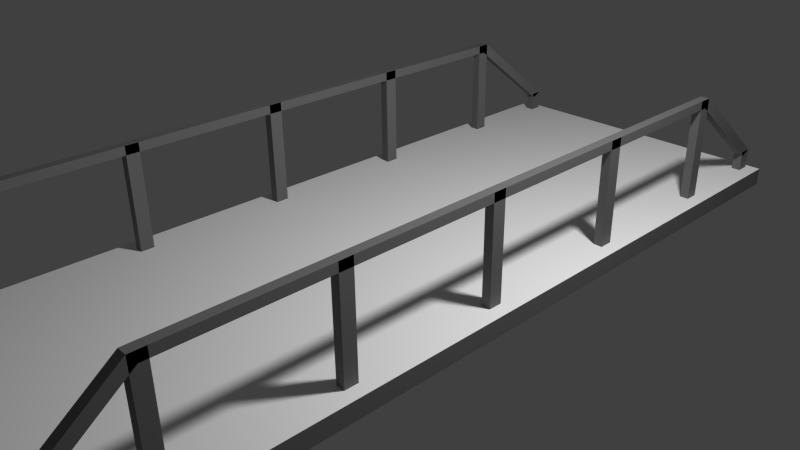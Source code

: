 # Source: bridge_dmc_tex.blend  (saved by Blender 2.68.0; exported with 4.5.12 LTS)
import bpy
from mathutils import Matrix  # noqa: F401  (used for matrix-valued properties, if any)

bpy.ops.wm.read_factory_settings(use_empty=True)
scene = bpy.context.scene
scene.name = 'Scene'

# ---- collections
col_collection_1 = bpy.data.collections.new('Collection 1'); scene.collection.children.link(col_collection_1)

# ---- materials (node trees are filled in below, after node groups)
mat_material = bpy.data.materials.new('Material')
mat_material.alpha_threshold = 0.0
mat_material.use_transparent_shadow = False
mat_material.roughness = 0.5
mat_material.line_color = (0.0, 0.0, 0.0, 1.0)
mat_sidewalk = bpy.data.materials.new('Sidewalk')
mat_sidewalk.alpha_threshold = 0.0
mat_sidewalk.use_transparent_shadow = False
mat_sidewalk.preview_render_type = 'CUBE'
mat_sidewalk.diffuse_color = (1.0, 1.0, 1.0, 1.0)
mat_sidewalk.specular_color = (0.2738, 0.2738, 0.2738)
mat_sidewalk.roughness = 0.5
mat_sidewalk.specular_intensity = 0.914
mat_sidewalk.line_color = (0.0, 0.0, 0.0, 1.0)
mat_metal = bpy.data.materials.new('Metal')
mat_metal.alpha_threshold = 0.0
mat_metal.use_transparent_shadow = False
mat_metal.preview_render_type = 'CUBE'
mat_metal.diffuse_color = (0.1734, 0.1734, 0.1734, 1.0)
mat_metal.specular_color = (0.2668, 0.2668, 0.2668)
mat_metal.roughness = 1.98
mat_metal.specular_intensity = 0.586
mat_metal.line_color = (0.0, 0.0, 0.0, 1.0)

# ---- material node trees

# ---- world
world_world = bpy.data.worlds.new('World'); scene.world = world_world
world_world.color = (0.05088, 0.05088, 0.05088)
world_world.use_sun_shadow = False
world_world.sun_shadow_jitter_overblur = 0.0
world_world.cycles.sampling_method = 'MANUAL'
world_world.cycles.sample_map_resolution = 256

# ---- cameras
cam_camera = bpy.data.cameras.new('Camera')
cam_camera.clip_end = 100.0
cam_camera.lens = 35.0
cam_camera.sensor_width = 32.0
cam_camera.sensor_height = 18.0
cam_camera.ortho_scale = 7.314
cam_camera.dof.focus_distance = 0.0
cam_camera.dof.aperture_fstop = 128.0

# ---- lights
light_lamp = bpy.data.lights.new('Lamp', 'POINT')
light_lamp.transmission_factor = 0.0
light_lamp.cutoff_distance = 30.0
light_lamp.energy = 100.0
light_lamp.shadow_buffer_clip_start = 1.001
light_lamp.shadow_soft_size = 0.1
light_lamp.shadow_maximum_resolution = 0.006
light_lamp.use_absolute_resolution = True
light_lamp.cycles.use_multiple_importance_sampling = False

# ---- meshes
me_bridge_dmc = bpy.data.meshes.new('bridge_dmc')
me_bridge_dmc.from_pydata([(0.6225, -1.355, 0.453), (0.6225, 1.36, 0.453), (0.662, 1.36, 0.453), (0.662, -1.355, 0.453), (0.6225, 1.36, 0.4925), (0.662, 1.36, 0.4925), (0.6225, 1.302, -0.02625), (0.6225, 1.36, -0.02625), (0.662, 1.36, -0.02625), (0.662, 1.302, -0.02625), (0.6225, 1.302, 0.4925), (0.662, 1.302, 0.4925), (0.6225, -0.02645, -0.02625), (0.6225, 0.03139, -0.02625), (0.662, 0.03139, -0.02625), (0.662, -0.02645, -0.02625), (0.6225, -0.02645, 0.4924), (0.6225, 0.03139, 0.4924), (0.662, 0.03139, 0.4924), (0.662, -0.02645, 0.4924), (0.6225, -1.355, -0.02625), (0.6225, -1.297, -0.02625), (0.662, -1.297, -0.02625), (0.662, -1.355, -0.02625), (0.6225, -1.297, 0.4921), (0.662, -1.297, 0.4921), (0.6225, -0.6976, -0.02625), (0.6225, -0.6397, -0.02625), (0.662, -0.6397, -0.02625), (0.662, -0.6976, -0.02625), (0.6225, -0.6976, 0.4921), (0.6225, -0.6397, 0.4921), (0.662, -0.6397, 0.4921), (0.662, -0.6976, 0.4921), (0.6225, 0.6465, -0.02625), (0.6225, 0.7044, -0.02625), (0.662, 0.7044, -0.02625), (0.662, 0.6465, -0.02625), (0.6225, 0.6465, 0.4921), (0.6225, 0.7044, 0.4921), (0.662, 0.7044, 0.4921), (0.662, 0.6465, 0.4921), (0.6225, -1.775, 0.1068), (0.662, -1.775, 0.1068), (0.6225, -1.355, 0.4917), (0.6225, -1.308, 0.4689), (0.662, -1.308, 0.4689), (0.662, -1.355, 0.4917), (0.6225, -1.822, -0.02625), (0.6225, -1.764, -0.02625), (0.662, -1.764, -0.02625), (0.662, -1.822, -0.02625), (0.6225, -1.822, 0.1294), (0.6225, -1.764, 0.1294), (0.662, -1.764, 0.1294), (0.662, -1.822, 0.1294), (0.662, 1.828, -0.02572), (0.662, 1.77, -0.02572), (0.6225, 1.77, -0.02572), (0.6225, 1.828, -0.02572), (0.662, 1.828, 0.1299), (0.662, 1.77, 0.1299), (0.6225, 1.77, 0.1299), (0.6225, 1.828, 0.1299), (0.662, 1.781, 0.1073), (0.6225, 1.781, 0.1073), (0.662, 1.314, 0.4694), (0.6225, 1.314, 0.4694), (-0.6021, 1.828, -0.02572), (-0.6021, 1.77, -0.02572), (-0.6417, 1.77, -0.02572), (-0.6417, 1.828, -0.02572), (-0.6021, 1.828, 0.1299), (-0.6021, 1.77, 0.1299), (-0.6417, 1.77, 0.1299), (-0.6417, 1.828, 0.1299), (-0.6021, 1.781, 0.1073), (-0.6417, 1.781, 0.1073), (-0.6021, 1.314, 0.4694), (-0.6417, 1.314, 0.4694), (-0.6417, -1.775, 0.1068), (-0.6021, -1.775, 0.1068), (-0.6417, -1.355, 0.4917), (-0.6417, -1.308, 0.4689), (-0.6021, -1.308, 0.4689), (-0.6021, -1.355, 0.4917), (-0.6417, -1.822, -0.02625), (-0.6417, -1.764, -0.02625), (-0.6021, -1.764, -0.02625), (-0.6021, -1.822, -0.02625), (-0.6417, -1.822, 0.1294), (-0.6417, -1.764, 0.1294), (-0.6021, -1.764, 0.1294), (-0.6021, -1.822, 0.1294), (-0.6417, 0.6465, -0.02625), (-0.6417, 0.7044, -0.02625), (-0.6021, 0.7044, -0.02625), (-0.6021, 0.6465, -0.02625), (-0.6417, 0.6465, 0.4921), (-0.6417, 0.7044, 0.4921), (-0.6021, 0.7044, 0.4921), (-0.6021, 0.6465, 0.4921), (-0.6417, -0.6976, -0.02625), (-0.6417, -0.6397, -0.02625), (-0.6021, -0.6397, -0.02625), (-0.6021, -0.6976, -0.02625), (-0.6417, -0.6976, 0.4921), (-0.6417, -0.6397, 0.4921), (-0.6021, -0.6397, 0.4921), (-0.6021, -0.6976, 0.4921), (-0.6417, -1.355, -0.02625), (-0.6417, -1.297, -0.02625), (-0.6021, -1.297, -0.02625), (-0.6021, -1.355, -0.02625), (-0.6417, -1.297, 0.4921), (-0.6021, -1.297, 0.4921), (-0.6417, -0.02645, -0.02625), (-0.6417, 0.03139, -0.02625), (-0.6021, 0.03139, -0.02625), (-0.6021, -0.02645, -0.02625), (-0.6417, -0.02645, 0.4924), (-0.6417, 0.03139, 0.4924), (-0.6021, 0.03139, 0.4924), (-0.6021, -0.02645, 0.4924), (-0.6417, 1.302, -0.02625), (-0.6417, 1.36, -0.02625), (-0.6021, 1.36, -0.02625), (-0.6021, 1.302, -0.02625), (-0.6417, 1.302, 0.4925), (-0.6021, 1.302, 0.4925), (-0.6417, -1.355, 0.453), (-0.6417, 1.36, 0.453), (-0.6021, 1.36, 0.453), (-0.6021, -1.355, 0.453), (-0.6417, 1.36, 0.4925), (-0.6021, 1.36, 0.4925), (0.7214, 1.853, -0.04082), (0.7214, -1.848, -0.04082), (-0.7009, -1.848, -0.04082), (-0.7009, 1.853, -0.04082), (0.7214, 1.853, 0.0382), (0.7214, -1.848, 0.0382), (-0.7009, -1.848, 0.0382), (-0.7009, 1.853, 0.0382)], [], [(0, 1, 2, 3), (11, 10, 6, 9), (16, 17, 13, 12), (17, 18, 14, 13), (18, 19, 15, 14), (19, 16, 12, 15), (24, 25, 22, 21), (30, 31, 27, 26), (31, 32, 28, 27), (32, 33, 29, 28), (33, 30, 26, 29), (38, 39, 35, 34), (39, 40, 36, 35), (40, 41, 37, 36), (41, 38, 34, 37), (45, 46, 43, 42), (52, 53, 49, 48), (53, 54, 50, 49), (54, 55, 51, 50), (55, 52, 48, 51), (60, 61, 57, 56), (61, 62, 58, 57), (62, 63, 59, 58), (63, 60, 56, 59), (66, 67, 65, 64), (72, 73, 69, 68), (73, 74, 70, 69), (74, 75, 71, 70), (75, 72, 68, 71), (78, 79, 77, 76), (83, 84, 81, 80), (85, 84, 83, 82), (90, 91, 87, 86), (91, 92, 88, 87), (92, 93, 89, 88), (93, 90, 86, 89), (98, 99, 95, 94), (99, 100, 96, 95), (100, 101, 97, 96), (101, 98, 94, 97), (106, 107, 103, 102), (107, 108, 104, 103), (108, 109, 105, 104), (109, 106, 102, 105), (114, 115, 112, 111), (120, 121, 117, 116), (121, 122, 118, 117), (122, 123, 119, 118), (123, 120, 116, 119), (129, 128, 124, 127), (130, 131, 132, 133), (136, 137, 138, 139), (140, 143, 142, 141), (136, 140, 141, 137), (137, 141, 142, 138), (138, 142, 143, 139), (140, 136, 139, 143), (44, 4, 1, 0), (5, 47, 3, 2), (47, 5, 4, 44), (10, 4, 7, 6), (4, 5, 8, 7), (5, 11, 9, 8), (44, 24, 21, 20), (25, 47, 23, 22), (47, 44, 20, 23), (44, 45, 42, 52), (46, 47, 55, 43), (47, 44, 52, 55), (5, 66, 64, 60), (67, 4, 63, 65), (4, 5, 60, 63), (135, 78, 76, 72), (79, 134, 75, 77), (134, 135, 72, 75), (82, 83, 80, 90), (84, 85, 93, 81), (85, 82, 90, 93), (82, 114, 111, 110), (115, 85, 113, 112), (85, 82, 110, 113), (85, 115, 114, 82), (128, 134, 125, 124), (134, 135, 126, 125), (135, 129, 127, 126), (82, 134, 131, 130), (135, 85, 133, 132), (85, 135, 134, 82)])
me_bridge_dmc.polygons.foreach_set('material_index', [2, 2, 2, 2, 2, 2, 2, 2, 2, 2, 2, 2, 2, 2, 2, 2, 2, 2, 2, 2, 2, 2, 2, 2, 2, 2, 2, 2, 2, 2, 2, 2, 2, 2, 2, 2, 2, 2, 2, 2, 2, 2, 2, 2, 2, 2, 2, 2, 2, 2, 2, 2, 1, 2, 2, 2, 2, 2, 2, 2, 2, 2, 2, 2, 2, 2, 2, 2, 2, 2, 2, 2, 2, 2, 2, 2, 2, 2, 2, 2, 2, 2, 2, 2, 2, 2, 2, 2])
_uv = me_bridge_dmc.uv_layers.new(name='UVMap')
_uv.uv.foreach_set('vector', [0.0, 0.0, 0.0, 0.0, 0.0, 0.0, 0.0, 0.0, 0.0, 0.0, 0.0, 0.0, 0.0, 0.0, 0.0, 0.0, 0.0, 0.0, 0.0, 0.0, 0.0, 0.0, 0.0, 0.0, 0.0, 0.0, 0.0, 0.0, 0.0, 0.0, 0.0, 0.0, 0.0, 0.0, 0.0, 0.0, 0.0, 0.0, 0.0, 0.0, 0.0, 0.0, 0.0, 0.0, 0.0, 0.0, 0.0, 0.0, 0.0, 0.0, 0.0, 0.0, 0.0, 0.0, 0.0, 0.0, 0.0, 0.0, 0.0, 0.0, 0.0, 0.0, 0.0, 0.0, 0.0, 0.0, 0.0, 0.0, 0.0, 0.0, 0.0, 0.0, 0.0, 0.0, 0.0, 0.0, 0.0, 0.0, 0.0, 0.0, 0.0, 0.0, 0.0, 0.0, 0.0, 0.0, 0.0, 0.0, 0.0, 0.0, 0.0, 0.0, 0.0, 0.0, 0.0, 0.0, 0.0, 0.0, 0.0, 0.0, 0.0, 0.0, 0.0, 0.0, 0.0, 0.0, 0.0, 0.0, 0.0, 0.0, 0.0, 0.0, 0.0, 0.0, 0.0, 0.0, 0.0, 0.0, 0.0, 0.0, 0.0, 0.0, 0.0, 0.0, 0.0, 0.0, 0.0, 0.0, 0.0, 0.0, 0.0, 0.0, 0.0, 0.0, 0.0, 0.0, 0.0, 0.0, 0.0, 0.0, 0.0, 0.0, 0.0, 0.0, 0.0, 0.0, 0.0, 0.0, 0.0, 0.0, 0.0, 0.0, 0.0, 0.0, 0.0, 0.0, 0.0, 0.0, 0.0, 0.0, 0.0, 0.0, 0.0, 0.0, 0.0, 0.0, 0.0, 0.0, 0.0, 0.0, 0.0, 0.0, 0.0, 0.0, 0.0, 0.0, 0.0, 0.0, 0.0, 0.0, 0.0, 0.0, 0.0, 0.0, 0.0, 0.0, 0.0, 0.0, 0.0, 0.0, 0.0, 0.0, 0.0, 0.0, 0.0, 0.0, 0.0, 0.0, 0.0, 0.0, 0.0, 0.0, 0.0, 0.0, 0.0, 0.0, 0.0, 0.0, 0.0, 0.0, 0.0, 0.0, 0.0, 0.0, 0.0, 0.0, 0.0, 0.0, 0.0, 0.0, 0.0, 0.0, 0.0, 0.0, 0.0, 0.0, 0.0, 0.0, 0.0, 0.0, 0.0, 0.0, 0.0, 0.0, 0.0, 0.0, 0.0, 0.0, 0.0, 0.0, 0.0, 0.0, 0.0, 0.0, 0.0, 0.0, 0.0, 0.0, 0.0, 0.0, 0.0, 0.0, 0.0, 0.0, 0.0, 0.0, 0.0, 0.0, 0.0, 0.0, 0.0, 0.0, 0.0, 0.0, 0.0, 0.0, 0.0, 0.0, 0.0, 0.0, 0.0, 0.0, 0.0, 0.0, 0.0, 0.0, 0.0, 0.0, 0.0, 0.0, 0.0, 0.0, 0.0, 0.0, 0.0, 0.0, 0.0, 0.0, 0.0, 0.0, 0.0, 0.0, 0.0, 0.0, 0.0, 0.0, 0.0, 0.0, 0.0, 0.0, 0.0, 0.0, 0.0, 0.0, 0.0, 0.0, 0.0, 0.0, 0.0, 0.0, 0.0, 0.0, 0.0, 0.0, 0.0, 0.0, 0.0, 0.0, 0.0, 0.0, 0.0, 0.0, 0.0, 0.0, 0.0, 0.0, 0.0, 0.0, 0.0, 0.0, 0.0, 0.0, 0.0, 0.0, 0.0, 0.0, 0.0, 0.0, 0.0, 0.0, 0.0, 0.0, 0.0, 0.0, 0.0, 0.0, 0.0, 0.0, 0.0, 0.0, 0.0, 0.0, 0.0, 0.0, 0.0, 0.0, 0.0, 0.0, 0.0, 0.0, 0.0, 0.0, 0.0, 0.0, 0.0, 0.0, 0.0, 0.0, 0.0, 0.0, 0.0, 0.0, 0.0, 0.0, 0.0, 0.0, 0.0, 0.0, 0.0, 0.0, 0.0, 0.0, 0.0, 0.0, 0.0, 0.0, 0.0, 0.0, 0.0, 0.0, 0.0, 0.0, 0.0, 0.0, 0.0, 0.0, 0.0, 0.0, 0.0, 0.0, 0.0, 0.0, 0.0, 0.0, 0.0, 0.0, 0.0, 0.0, 0.0, 0.0, 1.0, 0.0, 1.0, 1.0, 0.0, 1.0, 0.01179, 0.01016, 0.9961, 0.01318, 0.9882, 2.575, 0.00393, 2.572, 0.0, 0.0, 1.0, 0.0, 1.0, 1.0, 0.0, 1.0, 0.0, 0.0, 1.0, 0.0, 1.0, 1.0, 0.0, 1.0, 0.0, 0.0, 1.0, 0.0, 1.0, 1.0, 0.0, 1.0, 0.0, 0.0, 1.0, 0.0, 1.0, 1.0, 0.0, 1.0, 0.0, 0.0, 0.0, 0.0, 0.0, 0.0, 0.0, 0.0, 0.0, 0.0, 0.0, 0.0, 0.0, 0.0, 0.0, 0.0, 0.0, 0.0, 0.0, 0.0, 0.0, 0.0, 0.0, 0.0, 0.0, 0.0, 0.0, 0.0, 0.0, 0.0, 0.0, 0.0, 0.0, 0.0, 0.0, 0.0, 0.0, 0.0, 0.0, 0.0, 0.0, 0.0, 0.0, 0.0, 0.0, 0.0, 0.0, 0.0, 0.0, 0.0, 0.0, 0.0, 0.0, 0.0, 0.0, 0.0, 0.0, 0.0, 0.0, 0.0, 0.0, 0.0, 0.0, 0.0, 0.0, 0.0, 0.0, 0.0, 0.0, 0.0, 0.0, 0.0, 0.0, 0.0, 0.0, 0.0, 0.0, 0.0, 0.0, 0.0, 0.0, 0.0, 0.0, 0.0, 0.0, 0.0, 0.0, 0.0, 0.0, 0.0, 0.0, 0.0, 0.0, 0.0, 0.0, 0.0, 0.0, 0.0, 0.0, 0.0, 0.0, 0.0, 0.0, 0.0, 0.0, 0.0, 0.0, 0.0, 0.0, 0.0, 0.0, 0.0, 0.0, 0.0, 0.0, 0.0, 0.0, 0.0, 0.0, 0.0, 0.0, 0.0, 0.0, 0.0, 0.0, 0.0, 0.0, 0.0, 0.0, 0.0, 0.0, 0.0, 0.0, 0.0, 0.0, 0.0, 0.0, 0.0, 0.0, 0.0, 0.0, 0.0, 0.0, 0.0, 0.0, 0.0, 0.0, 0.0, 0.0, 0.0, 0.0, 0.0, 0.0, 0.0, 0.0, 0.0, 0.0, 0.0, 0.0, 0.0, 0.0, 0.0, 0.0, 0.0, 0.0, 0.0, 0.0, 0.0, 0.0, 0.0, 0.0, 0.0, 0.0, 0.0, 0.0, 0.0, 0.0, 0.0, 0.0, 0.0, 0.0, 0.0, 0.0, 0.0, 0.0, 0.0, 0.0, 0.0, 0.0, 0.0, 0.0, 0.0, 0.0, 0.0, 0.0, 0.0, 0.0, 0.0, 0.0, 0.0, 0.0, 0.0, 0.0, 0.0, 0.0, 0.0, 0.0, 0.0, 0.0, 0.0, 0.0, 0.0, 0.0, 0.0, 0.0, 0.0, 0.0, 0.0, 0.0, 0.0, 0.0, 0.0, 0.0, 0.0, 0.0, 0.0, 0.0, 0.0, 0.0, 0.0, 0.0, 0.0, 0.0, 0.0, 0.0, 0.0, 0.0, 0.0, 0.0, 0.0, 0.0, 0.0, 0.0, 0.0, 0.0, 0.0, 0.0, 0.0])
me_bridge_dmc.materials.append(mat_material)
me_bridge_dmc.materials.append(mat_sidewalk)
me_bridge_dmc.materials.append(mat_metal)
me_bridge_dmc.use_remesh_preserve_volume = False
me_bridge_dmc.use_remesh_preserve_attributes = False
me_bridge_dmc.use_mirror_vertex_groups = False
me_bridge_dmc.update()

# ---- objects
ob_bridge_dmc = bpy.data.objects.new('bridge_dmc', me_bridge_dmc)
ob_lamp = bpy.data.objects.new('Lamp', light_lamp)
ob_camera = bpy.data.objects.new('Camera', cam_camera)

# ---- transforms, parenting, visibility, modifiers, constraints
ob_bridge_dmc.location = (0.0, 0.0, 0.0)
ob_bridge_dmc.lock_rotations_4d = False
ob_bridge_dmc.empty_display_type = 'ARROWS'
ob_bridge_dmc.lineart.crease_threshold = 0.0
_vg = ob_bridge_dmc.vertex_groups.new(name='Metal')
_vg = ob_bridge_dmc.vertex_groups.new(name='SIdewalk')
ob_lamp.location = (1.299, 0.3204, 1.865)
ob_lamp.rotation_euler = (0.6503, 0.05522, 1.866)
ob_lamp.scale = (0.3161, 0.3161, 0.3161)
ob_lamp.lock_rotations_4d = False
ob_lamp.empty_display_type = 'ARROWS'
ob_lamp.color = (0.0, 0.0, 0.0, 0.0)
ob_lamp.lineart.crease_threshold = 0.0
ob_camera.location = (2.375, -2.054, 1.688)
ob_camera.rotation_euler = (1.109, 0.01082, 0.8149)
ob_camera.scale = (0.3161, 0.3161, 0.3161)
ob_camera.lock_rotations_4d = False
ob_camera.empty_display_type = 'ARROWS'
ob_camera.color = (0.0, 0.0, 0.0, 0.0)
ob_camera.display_type = 'WIRE'
ob_camera.lineart.crease_threshold = 0.0

# ---- collection membership
col_collection_1.objects.link(ob_bridge_dmc)
col_collection_1.objects.link(ob_lamp)
col_collection_1.objects.link(ob_camera)

# ---- scene / render settings (as saved in the file)
scene.camera = ob_camera
scene.frame_start = 1; scene.frame_end = 250; scene.frame_set(1)
scene.render.engine = 'BLENDER_EEVEE_NEXT'
scene.render.image_settings.color_mode = 'RGB'
scene.render.image_settings.compression = 90
scene.render.resolution_percentage = 50
scene.render.dither_intensity = 0.0
scene.cycles.use_denoising = False
scene.cycles.samples = 10
scene.cycles.sampling_pattern = 'TABULATED_SOBOL'
scene.cycles.light_sampling_threshold = 0.0
scene.cycles.use_adaptive_sampling = False
scene.cycles.use_light_tree = False
scene.cycles.blur_glossy = 0.0
scene.cycles.volume_bounces = 1
scene.cycles.pixel_filter_type = 'GAUSSIAN'
scene.cycles.sample_clamp_indirect = 0.0
scene.view_settings.view_transform = 'Standard'
bpy.context.view_layer.update()
